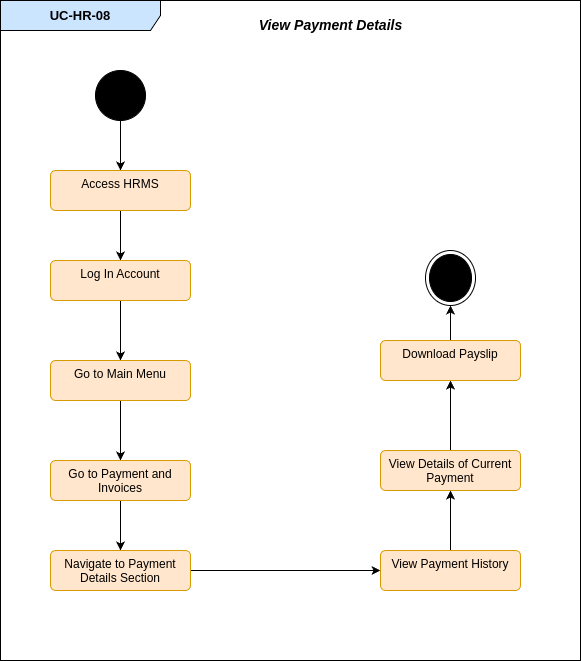

The diagram above was exported from draw.io. Its source (the exported page's mxGraphModel, read from the mxfile embedded in the PNG):
<mxGraphModel dx="1434" dy="695" grid="1" gridSize="10" guides="1" tooltips="1" connect="1" arrows="1" fold="1" page="1" pageScale="1" pageWidth="850" pageHeight="1100" math="0" shadow="0">
  <root>
    <mxCell id="0" />
    <mxCell id="1" parent="0" />
    <mxCell id="2Vj0UVanJh1UncPUOsXg-1" value="&lt;b&gt;&lt;font style=&quot;font-size: 13px;&quot;&gt;UC-HR-08&lt;/font&gt;&lt;/b&gt;" style="shape=umlFrame;whiteSpace=wrap;html=1;pointerEvents=0;recursiveResize=0;container=1;collapsible=0;width=160;fillColor=#cce5ff;strokeColor=#000000;" vertex="1" parent="1">
      <mxGeometry x="40" y="43" width="580" height="660" as="geometry" />
    </mxCell>
    <mxCell id="2Vj0UVanJh1UncPUOsXg-2" value="&lt;span style=&quot;font-size: 14px;&quot;&gt;&lt;b&gt;&lt;i&gt;View Payment Details&lt;/i&gt;&lt;/b&gt;&lt;/span&gt;" style="text;html=1;align=center;verticalAlign=middle;resizable=0;points=[];autosize=1;strokeColor=none;fillColor=none;" vertex="1" parent="2Vj0UVanJh1UncPUOsXg-1">
      <mxGeometry x="245" y="10" width="170" height="30" as="geometry" />
    </mxCell>
    <mxCell id="2Vj0UVanJh1UncPUOsXg-3" value="" style="edgeStyle=orthogonalEdgeStyle;rounded=0;orthogonalLoop=1;jettySize=auto;html=1;" edge="1" parent="2Vj0UVanJh1UncPUOsXg-1" source="2Vj0UVanJh1UncPUOsXg-4" target="2Vj0UVanJh1UncPUOsXg-6">
      <mxGeometry relative="1" as="geometry" />
    </mxCell>
    <mxCell id="2Vj0UVanJh1UncPUOsXg-4" value="" style="ellipse;fillColor=strokeColor;html=1;" vertex="1" parent="2Vj0UVanJh1UncPUOsXg-1">
      <mxGeometry x="95" y="70" width="50" height="50" as="geometry" />
    </mxCell>
    <mxCell id="2Vj0UVanJh1UncPUOsXg-5" value="" style="edgeStyle=orthogonalEdgeStyle;rounded=0;orthogonalLoop=1;jettySize=auto;html=1;" edge="1" parent="2Vj0UVanJh1UncPUOsXg-1" source="2Vj0UVanJh1UncPUOsXg-6" target="2Vj0UVanJh1UncPUOsXg-8">
      <mxGeometry relative="1" as="geometry" />
    </mxCell>
    <mxCell id="2Vj0UVanJh1UncPUOsXg-6" value="Access HRMS" style="html=1;align=center;verticalAlign=top;rounded=1;absoluteArcSize=1;arcSize=10;dashed=0;whiteSpace=wrap;fillColor=#ffe6cc;strokeColor=#d79b00;" vertex="1" parent="2Vj0UVanJh1UncPUOsXg-1">
      <mxGeometry x="50" y="170" width="140" height="40" as="geometry" />
    </mxCell>
    <mxCell id="2Vj0UVanJh1UncPUOsXg-7" value="" style="edgeStyle=orthogonalEdgeStyle;rounded=0;orthogonalLoop=1;jettySize=auto;html=1;" edge="1" parent="2Vj0UVanJh1UncPUOsXg-1" source="2Vj0UVanJh1UncPUOsXg-8" target="2Vj0UVanJh1UncPUOsXg-10">
      <mxGeometry relative="1" as="geometry" />
    </mxCell>
    <mxCell id="2Vj0UVanJh1UncPUOsXg-8" value="Log In Account" style="html=1;align=center;verticalAlign=top;rounded=1;absoluteArcSize=1;arcSize=10;dashed=0;whiteSpace=wrap;fillColor=#ffe6cc;strokeColor=#d79b00;" vertex="1" parent="2Vj0UVanJh1UncPUOsXg-1">
      <mxGeometry x="50" y="260" width="140" height="40" as="geometry" />
    </mxCell>
    <mxCell id="2Vj0UVanJh1UncPUOsXg-9" value="" style="edgeStyle=orthogonalEdgeStyle;rounded=0;orthogonalLoop=1;jettySize=auto;html=1;" edge="1" parent="2Vj0UVanJh1UncPUOsXg-1" source="2Vj0UVanJh1UncPUOsXg-10" target="2Vj0UVanJh1UncPUOsXg-12">
      <mxGeometry relative="1" as="geometry" />
    </mxCell>
    <mxCell id="2Vj0UVanJh1UncPUOsXg-10" value="Go to Main Menu" style="html=1;align=center;verticalAlign=top;rounded=1;absoluteArcSize=1;arcSize=10;dashed=0;whiteSpace=wrap;fillColor=#ffe6cc;strokeColor=#d79b00;" vertex="1" parent="2Vj0UVanJh1UncPUOsXg-1">
      <mxGeometry x="50" y="360" width="140" height="40" as="geometry" />
    </mxCell>
    <mxCell id="2Vj0UVanJh1UncPUOsXg-11" style="edgeStyle=orthogonalEdgeStyle;rounded=0;orthogonalLoop=1;jettySize=auto;html=1;entryX=0.5;entryY=0;entryDx=0;entryDy=0;" edge="1" parent="2Vj0UVanJh1UncPUOsXg-1" source="2Vj0UVanJh1UncPUOsXg-12" target="2Vj0UVanJh1UncPUOsXg-18">
      <mxGeometry relative="1" as="geometry" />
    </mxCell>
    <mxCell id="2Vj0UVanJh1UncPUOsXg-12" value="Go to Payment and Invoices" style="html=1;align=center;verticalAlign=top;rounded=1;absoluteArcSize=1;arcSize=10;dashed=0;whiteSpace=wrap;fillColor=#ffe6cc;strokeColor=#d79b00;" vertex="1" parent="2Vj0UVanJh1UncPUOsXg-1">
      <mxGeometry x="50" y="460" width="140" height="40" as="geometry" />
    </mxCell>
    <mxCell id="2Vj0UVanJh1UncPUOsXg-13" style="edgeStyle=orthogonalEdgeStyle;rounded=0;orthogonalLoop=1;jettySize=auto;html=1;" edge="1" parent="2Vj0UVanJh1UncPUOsXg-1" source="2Vj0UVanJh1UncPUOsXg-14" target="2Vj0UVanJh1UncPUOsXg-20">
      <mxGeometry relative="1" as="geometry" />
    </mxCell>
    <mxCell id="2Vj0UVanJh1UncPUOsXg-14" value="View Details of Current Payment" style="html=1;align=center;verticalAlign=top;rounded=1;absoluteArcSize=1;arcSize=10;dashed=0;whiteSpace=wrap;fillColor=#ffe6cc;strokeColor=#d79b00;" vertex="1" parent="2Vj0UVanJh1UncPUOsXg-1">
      <mxGeometry x="380" y="450" width="140" height="40" as="geometry" />
    </mxCell>
    <mxCell id="2Vj0UVanJh1UncPUOsXg-15" style="edgeStyle=orthogonalEdgeStyle;rounded=0;orthogonalLoop=1;jettySize=auto;html=1;exitX=0.5;exitY=0;exitDx=0;exitDy=0;entryX=0.5;entryY=1;entryDx=0;entryDy=0;" edge="1" parent="2Vj0UVanJh1UncPUOsXg-1" source="2Vj0UVanJh1UncPUOsXg-16" target="2Vj0UVanJh1UncPUOsXg-14">
      <mxGeometry relative="1" as="geometry" />
    </mxCell>
    <mxCell id="2Vj0UVanJh1UncPUOsXg-16" value="View Payment History" style="html=1;align=center;verticalAlign=top;rounded=1;absoluteArcSize=1;arcSize=10;dashed=0;whiteSpace=wrap;fillColor=#ffe6cc;strokeColor=#d79b00;" vertex="1" parent="2Vj0UVanJh1UncPUOsXg-1">
      <mxGeometry x="380" y="550" width="140" height="40" as="geometry" />
    </mxCell>
    <mxCell id="2Vj0UVanJh1UncPUOsXg-17" style="edgeStyle=orthogonalEdgeStyle;rounded=0;orthogonalLoop=1;jettySize=auto;html=1;entryX=0;entryY=0.5;entryDx=0;entryDy=0;" edge="1" parent="2Vj0UVanJh1UncPUOsXg-1" source="2Vj0UVanJh1UncPUOsXg-18" target="2Vj0UVanJh1UncPUOsXg-16">
      <mxGeometry relative="1" as="geometry" />
    </mxCell>
    <mxCell id="2Vj0UVanJh1UncPUOsXg-18" value="Navigate to Payment Details Section" style="html=1;align=center;verticalAlign=top;rounded=1;absoluteArcSize=1;arcSize=10;dashed=0;whiteSpace=wrap;fillColor=#ffe6cc;strokeColor=#d79b00;" vertex="1" parent="2Vj0UVanJh1UncPUOsXg-1">
      <mxGeometry x="50" y="550" width="140" height="40" as="geometry" />
    </mxCell>
    <mxCell id="2Vj0UVanJh1UncPUOsXg-19" value="" style="edgeStyle=orthogonalEdgeStyle;rounded=0;orthogonalLoop=1;jettySize=auto;html=1;" edge="1" parent="2Vj0UVanJh1UncPUOsXg-1" source="2Vj0UVanJh1UncPUOsXg-20" target="2Vj0UVanJh1UncPUOsXg-21">
      <mxGeometry relative="1" as="geometry" />
    </mxCell>
    <mxCell id="2Vj0UVanJh1UncPUOsXg-20" value="Download Payslip" style="html=1;align=center;verticalAlign=top;rounded=1;absoluteArcSize=1;arcSize=10;dashed=0;whiteSpace=wrap;fillColor=#ffe6cc;strokeColor=#d79b00;" vertex="1" parent="2Vj0UVanJh1UncPUOsXg-1">
      <mxGeometry x="380" y="340" width="140" height="40" as="geometry" />
    </mxCell>
    <mxCell id="2Vj0UVanJh1UncPUOsXg-21" value="" style="ellipse;html=1;shape=endState;fillColor=strokeColor;" vertex="1" parent="2Vj0UVanJh1UncPUOsXg-1">
      <mxGeometry x="425" y="250" width="50" height="55" as="geometry" />
    </mxCell>
  </root>
</mxGraphModel>